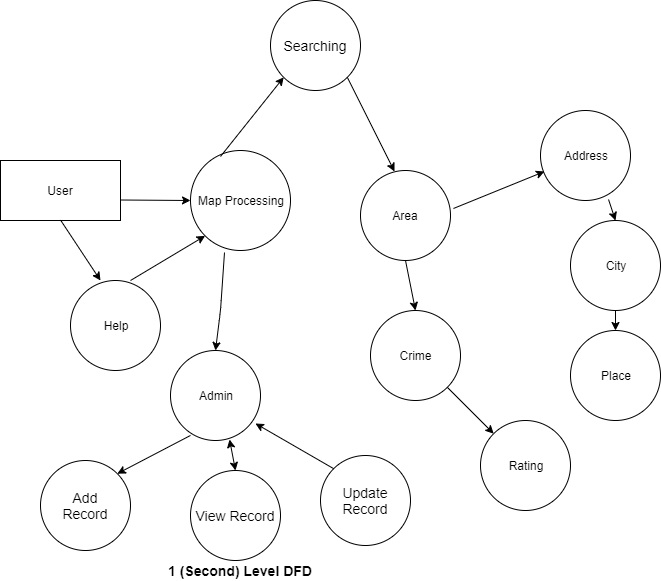

The diagram above was exported from draw.io. Its source (the exported page's mxGraphModel, read from the mxfile embedded in the PNG):
<mxGraphModel dx="526" dy="433" grid="1" gridSize="10" guides="1" tooltips="1" connect="1" arrows="1" fold="1" page="1" pageScale="1" pageWidth="850" pageHeight="1100" math="0" shadow="0">
  <root>
    <mxCell id="0" />
    <mxCell id="1" parent="0" />
    <mxCell id="zZ6ZmtZMOYA_XlFq1wh9-1" value="Map Processing" style="ellipse;whiteSpace=wrap;html=1;aspect=fixed;" vertex="1" parent="1">
      <mxGeometry x="210" y="200" width="100" height="100" as="geometry" />
    </mxCell>
    <mxCell id="zZ6ZmtZMOYA_XlFq1wh9-3" value="User" style="rounded=0;whiteSpace=wrap;html=1;" vertex="1" parent="1">
      <mxGeometry x="20" y="210" width="120" height="60" as="geometry" />
    </mxCell>
    <mxCell id="zZ6ZmtZMOYA_XlFq1wh9-5" value="Address" style="ellipse;whiteSpace=wrap;html=1;aspect=fixed;" vertex="1" parent="1">
      <mxGeometry x="560" y="160" width="90" height="90" as="geometry" />
    </mxCell>
    <mxCell id="zZ6ZmtZMOYA_XlFq1wh9-6" value="Area" style="ellipse;whiteSpace=wrap;html=1;aspect=fixed;" vertex="1" parent="1">
      <mxGeometry x="380" y="220" width="90" height="90" as="geometry" />
    </mxCell>
    <mxCell id="zZ6ZmtZMOYA_XlFq1wh9-7" value="Crime" style="ellipse;whiteSpace=wrap;html=1;aspect=fixed;" vertex="1" parent="1">
      <mxGeometry x="390" y="360" width="90" height="90" as="geometry" />
    </mxCell>
    <mxCell id="zZ6ZmtZMOYA_XlFq1wh9-8" value="Admin" style="ellipse;whiteSpace=wrap;html=1;aspect=fixed;" vertex="1" parent="1">
      <mxGeometry x="190" y="400" width="90" height="90" as="geometry" />
    </mxCell>
    <mxCell id="zZ6ZmtZMOYA_XlFq1wh9-9" value="Help" style="ellipse;whiteSpace=wrap;html=1;aspect=fixed;" vertex="1" parent="1">
      <mxGeometry x="90" y="330" width="90" height="90" as="geometry" />
    </mxCell>
    <mxCell id="zZ6ZmtZMOYA_XlFq1wh9-13" value="" style="endArrow=classic;html=1;entryX=0;entryY=0.5;entryDx=0;entryDy=0;" edge="1" parent="1" target="zZ6ZmtZMOYA_XlFq1wh9-1">
      <mxGeometry width="50" height="50" relative="1" as="geometry">
        <mxPoint x="140" y="249.5" as="sourcePoint" />
        <mxPoint x="200" y="249.5" as="targetPoint" />
      </mxGeometry>
    </mxCell>
    <mxCell id="zZ6ZmtZMOYA_XlFq1wh9-14" value="" style="endArrow=classic;html=1;" edge="1" parent="1">
      <mxGeometry width="50" height="50" relative="1" as="geometry">
        <mxPoint x="80" y="269.5" as="sourcePoint" />
        <mxPoint x="120" y="330" as="targetPoint" />
      </mxGeometry>
    </mxCell>
    <mxCell id="zZ6ZmtZMOYA_XlFq1wh9-18" value="" style="endArrow=classic;html=1;entryX=0.5;entryY=0;entryDx=0;entryDy=0;exitX=0.34;exitY=1.02;exitDx=0;exitDy=0;exitPerimeter=0;" edge="1" parent="1" source="zZ6ZmtZMOYA_XlFq1wh9-1" target="zZ6ZmtZMOYA_XlFq1wh9-8">
      <mxGeometry width="50" height="50" relative="1" as="geometry">
        <mxPoint x="280" y="310" as="sourcePoint" />
        <mxPoint x="358.99" y="396.03" as="targetPoint" />
        <Array as="points">
          <mxPoint x="240" y="360" />
        </Array>
      </mxGeometry>
    </mxCell>
    <mxCell id="zZ6ZmtZMOYA_XlFq1wh9-19" value="" style="endArrow=classic;html=1;entryX=0;entryY=1;entryDx=0;entryDy=0;exitX=0.667;exitY=0;exitDx=0;exitDy=0;exitPerimeter=0;" edge="1" parent="1" source="zZ6ZmtZMOYA_XlFq1wh9-9" target="zZ6ZmtZMOYA_XlFq1wh9-1">
      <mxGeometry width="50" height="50" relative="1" as="geometry">
        <mxPoint x="90" y="279.5" as="sourcePoint" />
        <mxPoint x="130" y="340" as="targetPoint" />
        <Array as="points" />
      </mxGeometry>
    </mxCell>
    <mxCell id="zZ6ZmtZMOYA_XlFq1wh9-20" value="" style="endArrow=classic;html=1;exitX=0.3;exitY=0.06;exitDx=0;exitDy=0;exitPerimeter=0;entryX=0;entryY=1;entryDx=0;entryDy=0;" edge="1" parent="1" source="zZ6ZmtZMOYA_XlFq1wh9-1" target="zZ6ZmtZMOYA_XlFq1wh9-24">
      <mxGeometry width="50" height="50" relative="1" as="geometry">
        <mxPoint x="210" y="174.49" as="sourcePoint" />
        <mxPoint x="240" y="114" as="targetPoint" />
        <Array as="points" />
      </mxGeometry>
    </mxCell>
    <mxCell id="zZ6ZmtZMOYA_XlFq1wh9-23" value="1 (Second) Level DFD" style="text;html=1;strokeColor=none;fillColor=none;align=center;verticalAlign=middle;whiteSpace=wrap;rounded=0;fontStyle=1;fontSize=14;" vertex="1" parent="1">
      <mxGeometry x="75" y="610" width="370" height="20" as="geometry" />
    </mxCell>
    <mxCell id="zZ6ZmtZMOYA_XlFq1wh9-24" value="Searching" style="ellipse;whiteSpace=wrap;html=1;aspect=fixed;fontSize=14;" vertex="1" parent="1">
      <mxGeometry x="290" y="50" width="90" height="90" as="geometry" />
    </mxCell>
    <mxCell id="zZ6ZmtZMOYA_XlFq1wh9-25" value="Add&lt;br&gt;Record" style="ellipse;whiteSpace=wrap;html=1;aspect=fixed;fontSize=14;" vertex="1" parent="1">
      <mxGeometry x="60" y="510" width="90" height="90" as="geometry" />
    </mxCell>
    <mxCell id="zZ6ZmtZMOYA_XlFq1wh9-26" value="View Record" style="ellipse;whiteSpace=wrap;html=1;aspect=fixed;fontSize=14;" vertex="1" parent="1">
      <mxGeometry x="210" y="520" width="90" height="90" as="geometry" />
    </mxCell>
    <mxCell id="zZ6ZmtZMOYA_XlFq1wh9-27" value="Update&lt;br&gt;Record" style="ellipse;whiteSpace=wrap;html=1;aspect=fixed;fontSize=14;" vertex="1" parent="1">
      <mxGeometry x="340" y="505" width="90" height="90" as="geometry" />
    </mxCell>
    <mxCell id="zZ6ZmtZMOYA_XlFq1wh9-28" value="" style="endArrow=classic;html=1;entryX=1;entryY=0;entryDx=0;entryDy=0;exitX=0.222;exitY=0.944;exitDx=0;exitDy=0;exitPerimeter=0;" edge="1" parent="1" source="zZ6ZmtZMOYA_XlFq1wh9-8" target="zZ6ZmtZMOYA_XlFq1wh9-25">
      <mxGeometry width="50" height="50" relative="1" as="geometry">
        <mxPoint x="254" y="312" as="sourcePoint" />
        <mxPoint x="245" y="410" as="targetPoint" />
        <Array as="points" />
      </mxGeometry>
    </mxCell>
    <mxCell id="zZ6ZmtZMOYA_XlFq1wh9-29" value="" style="endArrow=classic;html=1;entryX=0.944;entryY=0.811;entryDx=0;entryDy=0;exitX=0;exitY=0;exitDx=0;exitDy=0;entryPerimeter=0;" edge="1" parent="1" source="zZ6ZmtZMOYA_XlFq1wh9-27" target="zZ6ZmtZMOYA_XlFq1wh9-8">
      <mxGeometry width="50" height="50" relative="1" as="geometry">
        <mxPoint x="219.98000000000002" y="494.96000000000004" as="sourcePoint" />
        <mxPoint x="146.81980515339467" y="533.1801948466053" as="targetPoint" />
        <Array as="points" />
      </mxGeometry>
    </mxCell>
    <mxCell id="zZ6ZmtZMOYA_XlFq1wh9-30" value="" style="endArrow=classic;startArrow=classic;html=1;fontSize=14;entryX=0.656;entryY=0.989;entryDx=0;entryDy=0;entryPerimeter=0;exitX=0.5;exitY=0;exitDx=0;exitDy=0;" edge="1" parent="1" source="zZ6ZmtZMOYA_XlFq1wh9-26" target="zZ6ZmtZMOYA_XlFq1wh9-8">
      <mxGeometry width="50" height="50" relative="1" as="geometry">
        <mxPoint x="30" y="700" as="sourcePoint" />
        <mxPoint x="80" y="650" as="targetPoint" />
        <Array as="points" />
      </mxGeometry>
    </mxCell>
    <mxCell id="zZ6ZmtZMOYA_XlFq1wh9-31" value="City" style="ellipse;whiteSpace=wrap;html=1;aspect=fixed;" vertex="1" parent="1">
      <mxGeometry x="590" y="270" width="90" height="90" as="geometry" />
    </mxCell>
    <mxCell id="zZ6ZmtZMOYA_XlFq1wh9-32" value="Place" style="ellipse;whiteSpace=wrap;html=1;aspect=fixed;" vertex="1" parent="1">
      <mxGeometry x="590" y="380" width="90" height="90" as="geometry" />
    </mxCell>
    <mxCell id="zZ6ZmtZMOYA_XlFq1wh9-33" value="Rating" style="ellipse;whiteSpace=wrap;html=1;aspect=fixed;" vertex="1" parent="1">
      <mxGeometry x="500" y="470" width="90" height="90" as="geometry" />
    </mxCell>
    <mxCell id="zZ6ZmtZMOYA_XlFq1wh9-34" value="" style="endArrow=classic;html=1;entryX=0.378;entryY=0.011;entryDx=0;entryDy=0;exitX=1;exitY=1;exitDx=0;exitDy=0;entryPerimeter=0;" edge="1" parent="1" source="zZ6ZmtZMOYA_XlFq1wh9-24" target="zZ6ZmtZMOYA_XlFq1wh9-6">
      <mxGeometry width="50" height="50" relative="1" as="geometry">
        <mxPoint x="254" y="312" as="sourcePoint" />
        <mxPoint x="245" y="410" as="targetPoint" />
        <Array as="points" />
      </mxGeometry>
    </mxCell>
    <mxCell id="zZ6ZmtZMOYA_XlFq1wh9-35" value="" style="endArrow=classic;html=1;entryX=0.044;entryY=0.678;entryDx=0;entryDy=0;entryPerimeter=0;exitX=1.033;exitY=0.422;exitDx=0;exitDy=0;exitPerimeter=0;" edge="1" parent="1" source="zZ6ZmtZMOYA_XlFq1wh9-6" target="zZ6ZmtZMOYA_XlFq1wh9-5">
      <mxGeometry width="50" height="50" relative="1" as="geometry">
        <mxPoint x="480" y="260" as="sourcePoint" />
        <mxPoint x="255" y="420" as="targetPoint" />
        <Array as="points" />
      </mxGeometry>
    </mxCell>
    <mxCell id="zZ6ZmtZMOYA_XlFq1wh9-36" value="" style="endArrow=classic;html=1;entryX=0.5;entryY=0;entryDx=0;entryDy=0;" edge="1" parent="1" target="zZ6ZmtZMOYA_XlFq1wh9-7">
      <mxGeometry width="50" height="50" relative="1" as="geometry">
        <mxPoint x="425" y="310" as="sourcePoint" />
        <mxPoint x="265" y="430" as="targetPoint" />
        <Array as="points" />
      </mxGeometry>
    </mxCell>
    <mxCell id="zZ6ZmtZMOYA_XlFq1wh9-37" value="" style="endArrow=classic;html=1;exitX=1;exitY=1;exitDx=0;exitDy=0;" edge="1" parent="1" source="zZ6ZmtZMOYA_XlFq1wh9-7" target="zZ6ZmtZMOYA_XlFq1wh9-33">
      <mxGeometry width="50" height="50" relative="1" as="geometry">
        <mxPoint x="284" y="342" as="sourcePoint" />
        <mxPoint x="275" y="440" as="targetPoint" />
        <Array as="points" />
      </mxGeometry>
    </mxCell>
    <mxCell id="zZ6ZmtZMOYA_XlFq1wh9-38" value="" style="endArrow=classic;html=1;entryX=0.5;entryY=0;entryDx=0;entryDy=0;exitX=0.756;exitY=0.989;exitDx=0;exitDy=0;exitPerimeter=0;" edge="1" parent="1" source="zZ6ZmtZMOYA_XlFq1wh9-5" target="zZ6ZmtZMOYA_XlFq1wh9-31">
      <mxGeometry width="50" height="50" relative="1" as="geometry">
        <mxPoint x="294" y="352" as="sourcePoint" />
        <mxPoint x="285" y="450" as="targetPoint" />
        <Array as="points" />
      </mxGeometry>
    </mxCell>
    <mxCell id="zZ6ZmtZMOYA_XlFq1wh9-39" value="" style="endArrow=classic;html=1;entryX=0.5;entryY=0;entryDx=0;entryDy=0;exitX=0.5;exitY=1;exitDx=0;exitDy=0;" edge="1" parent="1" source="zZ6ZmtZMOYA_XlFq1wh9-31" target="zZ6ZmtZMOYA_XlFq1wh9-32">
      <mxGeometry width="50" height="50" relative="1" as="geometry">
        <mxPoint x="304" y="362" as="sourcePoint" />
        <mxPoint x="295" y="460" as="targetPoint" />
        <Array as="points" />
      </mxGeometry>
    </mxCell>
  </root>
</mxGraphModel>